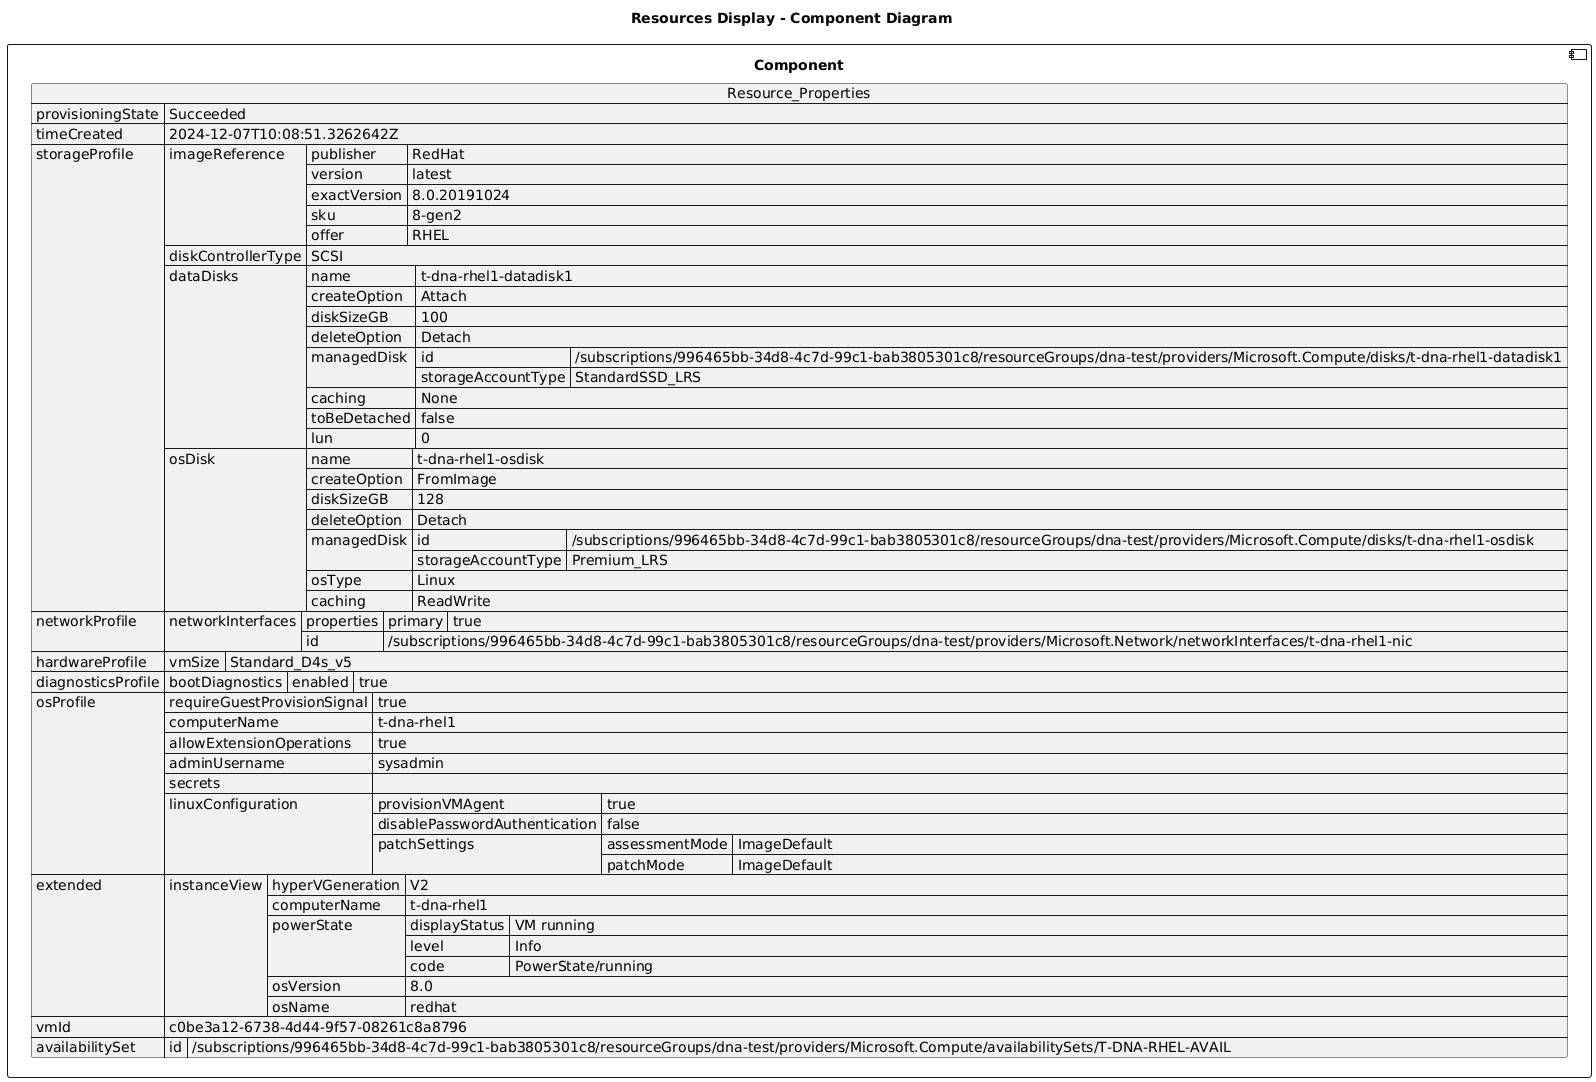

The diagram above was rendered by PlantUML. Its source (embedded in the PNG):
@startuml

title Resources Display - Component Diagram

component Component {

json  Resource_Properties {
  "provisioningState": "Succeeded",
  "timeCreated": "2024-12-07T10:08:51.3262642Z",
  "storageProfile": {
    "imageReference": {
      "publisher": "RedHat",
      "version": "latest",
      "exactVersion": "8.0.20191024",
      "sku": "8-gen2",
      "offer": "RHEL"
    },
    "diskControllerType": "SCSI",
    "dataDisks": [
      {
        "name": "t-dna-rhel1-datadisk1",
        "createOption": "Attach",
        "diskSizeGB": 100,
        "deleteOption": "Detach",
        "managedDisk": {
          "id": "/subscriptions/996465bb-34d8-4c7d-99c1-bab3805301c8/resourceGroups/dna-test/providers/Microsoft.Compute/disks/t-dna-rhel1-datadisk1",
          "storageAccountType": "StandardSSD_LRS"
        },
        "caching": "None",
        "toBeDetached": false,
        "lun": 0
      }
    ],
    "osDisk": {
      "name": "t-dna-rhel1-osdisk",
      "createOption": "FromImage",
      "diskSizeGB": 128,
      "deleteOption": "Detach",
      "managedDisk": {
        "id": "/subscriptions/996465bb-34d8-4c7d-99c1-bab3805301c8/resourceGroups/dna-test/providers/Microsoft.Compute/disks/t-dna-rhel1-osdisk",
        "storageAccountType": "Premium_LRS"
      },
      "osType": "Linux",
      "caching": "ReadWrite"
    }
  },
  "networkProfile": {
    "networkInterfaces": [
      {
        "properties": {
          "primary": true
        },
        "id": "/subscriptions/996465bb-34d8-4c7d-99c1-bab3805301c8/resourceGroups/dna-test/providers/Microsoft.Network/networkInterfaces/t-dna-rhel1-nic"
      }
    ]
  },
  "hardwareProfile": {
    "vmSize": "Standard_D4s_v5"
  },
  "diagnosticsProfile": {
    "bootDiagnostics": {
      "enabled": true
    }
  },
  "osProfile": {
    "requireGuestProvisionSignal": true,
    "computerName": "t-dna-rhel1",
    "allowExtensionOperations": true,
    "adminUsername": "sysadmin",
    "secrets": [],
    "linuxConfiguration": {
      "provisionVMAgent": true,
      "disablePasswordAuthentication": false,
      "patchSettings": {
        "assessmentMode": "ImageDefault",
        "patchMode": "ImageDefault"
      }
    }
  },
  "extended": {
    "instanceView": {
      "hyperVGeneration": "V2",
      "computerName": "t-dna-rhel1",
      "powerState": {
        "displayStatus": "VM running",
        "level": "Info",
        "code": "PowerState/running"
      },
      "osVersion": "8.0",
      "osName": "redhat"
    }
  },
  "vmId": "c0be3a12-6738-4d44-9f57-08261c8a8796",
  "availabilitySet": {
    "id": "/subscriptions/996465bb-34d8-4c7d-99c1-bab3805301c8/resourceGroups/dna-test/providers/Microsoft.Compute/availabilitySets/T-DNA-RHEL-AVAIL"
  }
}
}
@enduml